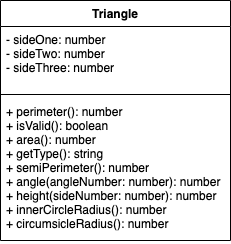

The diagram above was exported from draw.io. Its source (the exported page's mxGraphModel, read from the mxfile embedded in the PNG):
<mxGraphModel dx="846" dy="560" grid="1" gridSize="10" guides="1" tooltips="1" connect="1" arrows="1" fold="1" page="1" pageScale="1" pageWidth="827" pageHeight="1169" math="0" shadow="0">
  <root>
    <mxCell id="0" />
    <mxCell id="1" parent="0" />
    <mxCell id="180" value="Triangle" style="swimlane;fontStyle=1;align=center;verticalAlign=top;childLayout=stackLayout;horizontal=1;startSize=26;horizontalStack=0;resizeParent=1;resizeParentMax=0;resizeLast=0;collapsible=1;marginBottom=0;" parent="1" vertex="1">
      <mxGeometry x="40" y="40" width="230" height="240" as="geometry">
        <mxRectangle x="40" y="40" width="110" height="30" as="alternateBounds" />
      </mxGeometry>
    </mxCell>
    <mxCell id="181" value="- sideOne: number&#10;- sideTwo: number&#10;- sideThree: number" style="text;strokeColor=none;fillColor=none;align=left;verticalAlign=top;spacingLeft=4;spacingRight=4;overflow=hidden;rotatable=0;points=[[0,0.5],[1,0.5]];portConstraint=eastwest;" parent="180" vertex="1">
      <mxGeometry y="26" width="230" height="64" as="geometry" />
    </mxCell>
    <mxCell id="182" value="" style="line;strokeWidth=1;fillColor=none;align=left;verticalAlign=middle;spacingTop=-1;spacingLeft=3;spacingRight=3;rotatable=0;labelPosition=right;points=[];portConstraint=eastwest;strokeColor=inherit;" parent="180" vertex="1">
      <mxGeometry y="90" width="230" height="8" as="geometry" />
    </mxCell>
    <mxCell id="183" value="+ perimeter(): number&#10;+ isValid(): boolean&#10;+ area(): number&#10;+ getType(): string&#10;+ semiPerimeter(): number&#10;+ angle(angleNumber: number): number&#10;+ height(sideNumber: number): number&#10;+ innerCircleRadius(): number&#10;+ circumsicleRadius(): number" style="text;strokeColor=none;fillColor=none;align=left;verticalAlign=top;spacingLeft=4;spacingRight=4;overflow=hidden;rotatable=0;points=[[0,0.5],[1,0.5]];portConstraint=eastwest;" parent="180" vertex="1">
      <mxGeometry y="98" width="230" height="142" as="geometry" />
    </mxCell>
  </root>
</mxGraphModel>